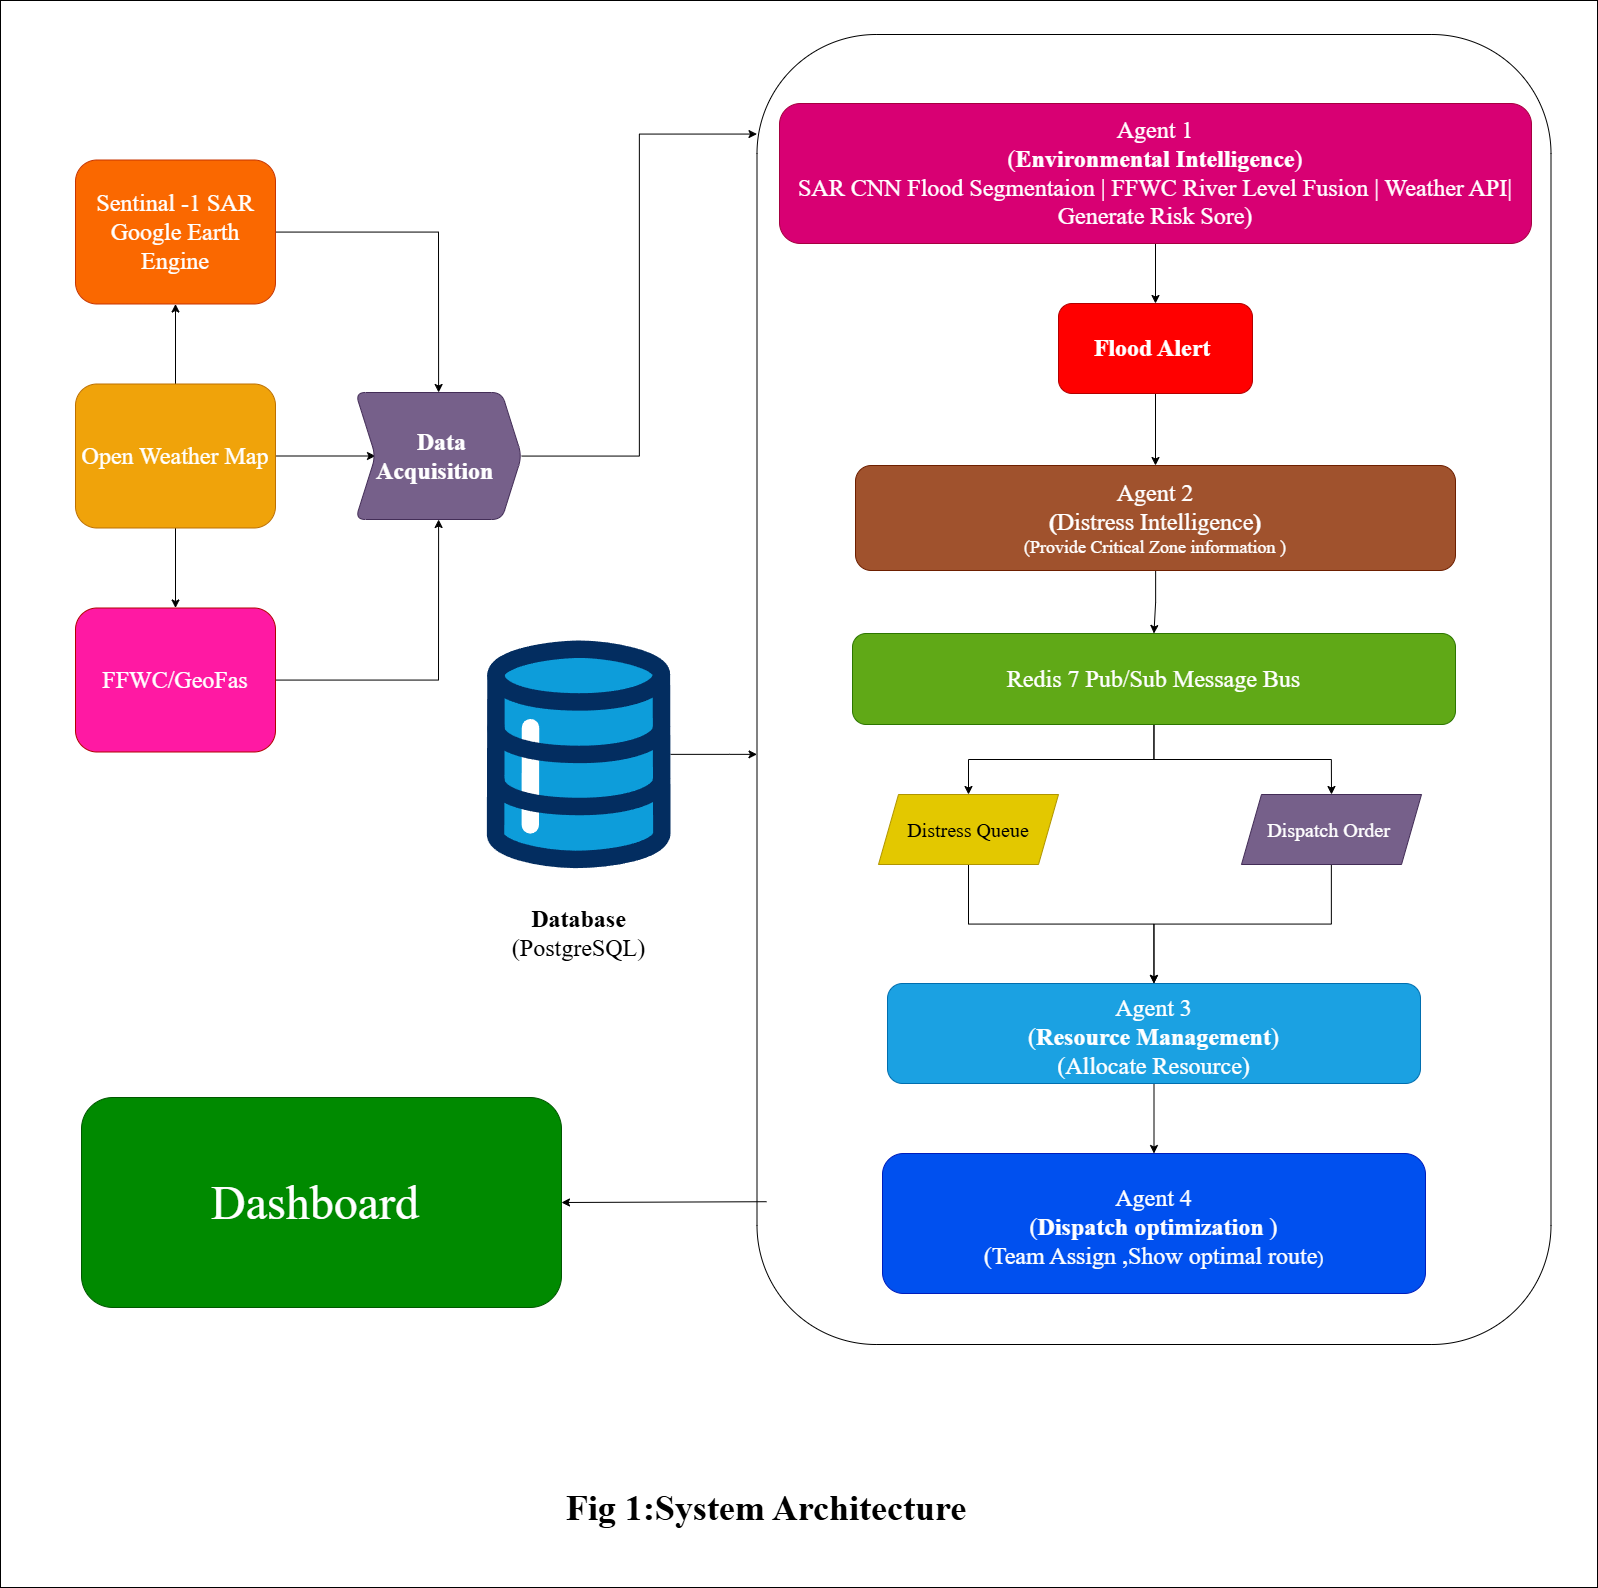

The diagram above was exported from draw.io. Its source (the exported page's mxGraphModel, read from the mxfile embedded in the PNG):
<mxGraphModel dx="2943" dy="1629" grid="0" gridSize="10" guides="1" tooltips="1" connect="1" arrows="1" fold="1" page="0" pageScale="1" pageWidth="827" pageHeight="1169" math="0" shadow="0">
  <root>
    <mxCell id="0" />
    <mxCell id="1" parent="0" />
    <mxCell id="1ox_O6T-j1M43yQVEc8g-3" edge="1" parent="1" source="1ox_O6T-j1M43yQVEc8g-4" style="edgeStyle=orthogonalEdgeStyle;rounded=0;orthogonalLoop=1;jettySize=auto;html=1;" target="1ox_O6T-j1M43yQVEc8g-8" value="">
      <mxGeometry relative="1" as="geometry" />
    </mxCell>
    <mxCell id="1ox_O6T-j1M43yQVEc8g-42" edge="1" parent="1" source="1ox_O6T-j1M43yQVEc8g-4" style="edgeStyle=orthogonalEdgeStyle;rounded=0;orthogonalLoop=1;jettySize=auto;html=1;" target="1ox_O6T-j1M43yQVEc8g-41" value="">
      <mxGeometry relative="1" as="geometry" />
    </mxCell>
    <mxCell id="1ox_O6T-j1M43yQVEc8g-44" edge="1" parent="1" source="1ox_O6T-j1M43yQVEc8g-4" style="edgeStyle=orthogonalEdgeStyle;rounded=0;orthogonalLoop=1;jettySize=auto;html=1;" target="1ox_O6T-j1M43yQVEc8g-43" value="">
      <mxGeometry relative="1" as="geometry" />
    </mxCell>
    <mxCell id="1ox_O6T-j1M43yQVEc8g-4" parent="1" style="rounded=1;whiteSpace=wrap;html=1;fillColor=#f0a30a;fontColor=#000000;strokeColor=#BD7000;" value="&lt;font face=&quot;Times New Roman&quot; style=&quot;color: rgb(255, 255, 255); font-size: 24px;&quot;&gt;Open Weather Map&lt;/font&gt;" vertex="1">
      <mxGeometry height="144" width="200" x="220" y="471.5" as="geometry" />
    </mxCell>
    <mxCell id="1ox_O6T-j1M43yQVEc8g-8" parent="1" style="shape=step;perimeter=stepPerimeter;whiteSpace=wrap;html=1;fixedSize=1;rounded=1;fillColor=#76608a;fontColor=#ffffff;strokeColor=#432D57;" value="&lt;font style=&quot;font-size: 24px;&quot;&gt;&amp;nbsp;&lt;b&gt;&lt;font face=&quot;Times New Roman&quot;&gt;Data Acquisition&lt;/font&gt;&lt;/b&gt;&amp;nbsp;&lt;/font&gt;" vertex="1">
      <mxGeometry height="127" width="166.21" x="500" y="480" as="geometry" />
    </mxCell>
    <mxCell id="1ox_O6T-j1M43yQVEc8g-28" edge="1" parent="1" source="1ox_O6T-j1M43yQVEc8g-11" style="edgeStyle=orthogonalEdgeStyle;rounded=0;orthogonalLoop=1;jettySize=auto;html=1;" target="1ox_O6T-j1M43yQVEc8g-27" value="">
      <mxGeometry relative="1" as="geometry" />
    </mxCell>
    <mxCell id="1ox_O6T-j1M43yQVEc8g-11" parent="1" style="rounded=1;whiteSpace=wrap;html=1;fillColor=#d80073;strokeColor=#A50040;fontColor=#ffffff;" value="&lt;font style=&quot;font-size: 24px;&quot;&gt;&lt;font style=&quot;&quot; face=&quot;Times New Roman&quot;&gt;&lt;font style=&quot;&quot;&gt;Agent 1&lt;/font&gt;&lt;br&gt;(&lt;b style=&quot;&quot;&gt;Environmental Intelligence&lt;/b&gt;)&lt;br&gt;&lt;font style=&quot;&quot;&gt;SAR CNN Flood Segmentaion | FFWC River Level Fusion | Weather API| G&lt;/font&gt;&lt;/font&gt;&lt;font face=&quot;Times New Roman&quot; style=&quot;&quot;&gt;enerate Risk Sore)&lt;/font&gt;&lt;/font&gt;" vertex="1">
      <mxGeometry height="140" width="752" x="924" y="191" as="geometry" />
    </mxCell>
    <mxCell id="1ox_O6T-j1M43yQVEc8g-32" edge="1" parent="1" source="1ox_O6T-j1M43yQVEc8g-13" style="edgeStyle=orthogonalEdgeStyle;rounded=0;orthogonalLoop=1;jettySize=auto;html=1;" target="1ox_O6T-j1M43yQVEc8g-15" value="">
      <mxGeometry relative="1" as="geometry" />
    </mxCell>
    <mxCell id="1ox_O6T-j1M43yQVEc8g-13" parent="1" style="rounded=1;whiteSpace=wrap;html=1;fillColor=#a0522d;strokeColor=#6D1F00;fontColor=#ffffff;" value="&lt;font face=&quot;Times New Roman&quot; style=&quot;font-size: 24px;&quot;&gt;Agent 2&lt;/font&gt;&lt;div&gt;&lt;font face=&quot;Times New Roman&quot; style=&quot;&quot;&gt;&lt;font style=&quot;&quot;&gt;&lt;font style=&quot;font-size: 24px;&quot;&gt;&lt;b style=&quot;&quot;&gt;(&lt;/b&gt;&lt;/font&gt;&lt;font style=&quot;font-size: 24px;&quot;&gt;Distress Intelligence&lt;b&gt;)&lt;/b&gt;&lt;/font&gt;&lt;/font&gt;&lt;font style=&quot;font-size: 18px;&quot;&gt;&lt;br&gt;&lt;font style=&quot;&quot;&gt;(Provide Critical Zone information&amp;nbsp;&lt;/font&gt;&lt;/font&gt;&lt;font style=&quot;font-size: 18px;&quot;&gt;)&lt;/font&gt;&lt;/font&gt;&lt;/div&gt;" vertex="1">
      <mxGeometry height="105" width="600" x="1000" y="553" as="geometry" />
    </mxCell>
    <mxCell id="1ox_O6T-j1M43yQVEc8g-36" edge="1" parent="1" source="1ox_O6T-j1M43yQVEc8g-15" style="edgeStyle=orthogonalEdgeStyle;rounded=0;orthogonalLoop=1;jettySize=auto;html=1;entryX=0.5;entryY=0;entryDx=0;entryDy=0;" target="1ox_O6T-j1M43yQVEc8g-34">
      <mxGeometry relative="1" as="geometry" />
    </mxCell>
    <mxCell id="1ox_O6T-j1M43yQVEc8g-37" edge="1" parent="1" source="1ox_O6T-j1M43yQVEc8g-15" style="edgeStyle=orthogonalEdgeStyle;rounded=0;orthogonalLoop=1;jettySize=auto;html=1;exitX=0.5;exitY=1;exitDx=0;exitDy=0;entryX=0.5;entryY=0;entryDx=0;entryDy=0;" target="1ox_O6T-j1M43yQVEc8g-35">
      <mxGeometry relative="1" as="geometry" />
    </mxCell>
    <mxCell id="1ox_O6T-j1M43yQVEc8g-15" parent="1" style="whiteSpace=wrap;html=1;rounded=1;fillColor=#60a917;fontColor=#ffffff;strokeColor=#2D7600;" value="&lt;font face=&quot;Times New Roman&quot; style=&quot;font-size: 24px;&quot;&gt;Redis 7 Pub/Sub Message Bus&lt;/font&gt;" vertex="1">
      <mxGeometry height="91" width="603" x="997" y="721" as="geometry" />
    </mxCell>
    <mxCell id="1ox_O6T-j1M43yQVEc8g-40" edge="1" parent="1" source="1ox_O6T-j1M43yQVEc8g-17" style="edgeStyle=orthogonalEdgeStyle;rounded=0;orthogonalLoop=1;jettySize=auto;html=1;" target="1ox_O6T-j1M43yQVEc8g-18" value="">
      <mxGeometry relative="1" as="geometry" />
    </mxCell>
    <mxCell id="1ox_O6T-j1M43yQVEc8g-17" parent="1" style="whiteSpace=wrap;html=1;rounded=1;fillColor=#1ba1e2;fontColor=#ffffff;strokeColor=#006EAF;" value="&lt;div&gt;&lt;font style=&quot;font-size: 24px;&quot; face=&quot;Times New Roman&quot;&gt;&lt;br&gt;&lt;/font&gt;&lt;/div&gt;&lt;font style=&quot;font-size: 24px;&quot; face=&quot;Times New Roman&quot;&gt;Agent 3&lt;/font&gt;&lt;div&gt;&lt;font face=&quot;Times New Roman&quot;&gt;&lt;font style=&quot;font-size: 24px;&quot;&gt;(&lt;b&gt;Resource Management&lt;/b&gt;)&lt;/font&gt;&lt;/font&gt;&lt;/div&gt;&lt;div&gt;&lt;font face=&quot;Times New Roman&quot; style=&quot;font-size: 24px;&quot;&gt;(Allocate Resource)&lt;br&gt;&lt;/font&gt;&lt;div&gt;&lt;font style=&quot;font-size: 18px;&quot;&gt;&lt;br&gt;&lt;/font&gt;&lt;/div&gt;&lt;/div&gt;" vertex="1">
      <mxGeometry height="100" width="533" x="1032" y="1071" as="geometry" />
    </mxCell>
    <mxCell id="1ox_O6T-j1M43yQVEc8g-18" parent="1" style="whiteSpace=wrap;html=1;rounded=1;fillColor=#0050ef;fontColor=#ffffff;strokeColor=#001DBC;" value="&lt;div&gt;&lt;font style=&quot;font-size: 24px;&quot; face=&quot;Times New Roman&quot;&gt;&lt;br&gt;&lt;/font&gt;&lt;/div&gt;&lt;font style=&quot;font-size: 24px;&quot; face=&quot;Times New Roman&quot;&gt;Agent 4&lt;/font&gt;&lt;div&gt;&lt;font face=&quot;Times New Roman&quot;&gt;&lt;font style=&quot;font-size: 24px;&quot;&gt;(&lt;b&gt;Dispatch optimization&amp;nbsp;&lt;/b&gt;)&lt;/font&gt;&lt;/font&gt;&lt;/div&gt;&lt;div&gt;&lt;font face=&quot;Times New Roman&quot; style=&quot;font-size: 24px;&quot;&gt;(Team Assign ,Show optimal route&lt;/font&gt;&lt;font face=&quot;Times New Roman&quot; style=&quot;font-size: 18px;&quot;&gt;)&lt;br&gt;&lt;/font&gt;&lt;div&gt;&lt;font style=&quot;font-size: 18px;&quot;&gt;&lt;br&gt;&lt;/font&gt;&lt;/div&gt;&lt;/div&gt;" vertex="1">
      <mxGeometry height="140" width="543" x="1027" y="1241" as="geometry" />
    </mxCell>
    <mxCell id="1ox_O6T-j1M43yQVEc8g-19" parent="1" style="text;html=1;whiteSpace=wrap;strokeColor=none;fillColor=none;align=center;verticalAlign=middle;rounded=0;" value="&lt;font style=&quot;font-size: 36px;&quot; face=&quot;Times New Roman&quot;&gt;&lt;b style=&quot;&quot;&gt;Fig 1:System Architecture&lt;/b&gt;&lt;/font&gt;" vertex="1">
      <mxGeometry height="122" width="700" x="561" y="1535" as="geometry" />
    </mxCell>
    <mxCell id="1ox_O6T-j1M43yQVEc8g-54" edge="1" parent="1" source="1ox_O6T-j1M43yQVEc8g-20" style="edgeStyle=orthogonalEdgeStyle;rounded=0;orthogonalLoop=1;jettySize=auto;html=1;" target="1ox_O6T-j1M43yQVEc8g-25" value="">
      <mxGeometry relative="1" as="geometry">
        <Array as="points">
          <mxPoint x="874" y="842" />
          <mxPoint x="874" y="842" />
        </Array>
      </mxGeometry>
    </mxCell>
    <mxCell id="1ox_O6T-j1M43yQVEc8g-20" parent="1" style="verticalLabelPosition=bottom;aspect=fixed;html=1;shape=mxgraph.salesforce.data;fillColorStyles=fillColor2,fillColor3,fillColor4;fillColor2=#032d60;fillColor3=#0d9dda;fillColor4=#ffffff;fillColor=none;strokeColor=none;" value="" vertex="1">
      <mxGeometry height="227.65" width="184.4" x="631" y="728" as="geometry" />
    </mxCell>
    <mxCell id="1ox_O6T-j1M43yQVEc8g-22" parent="1" style="text;html=1;whiteSpace=wrap;strokeColor=none;fillColor=none;align=center;verticalAlign=middle;rounded=0;" value="&lt;font style=&quot;font-size: 24px;&quot; face=&quot;Times New Roman&quot;&gt;&lt;b style=&quot;&quot;&gt;Database&lt;/b&gt;&lt;br&gt;(PostgreSQL)&lt;/font&gt;" vertex="1">
      <mxGeometry height="83" width="207" x="619.7" y="979" as="geometry" />
    </mxCell>
    <mxCell id="1ox_O6T-j1M43yQVEc8g-26" parent="1" style="whiteSpace=wrap;html=1;fillColor=#008a00;rounded=1;fontColor=#ffffff;strokeColor=#005700;" value="&lt;font face=&quot;Times New Roman&quot; style=&quot;font-size: 48px;&quot;&gt;Dashboard&amp;nbsp;&lt;/font&gt;" vertex="1">
      <mxGeometry height="210" width="480" x="226" y="1185" as="geometry" />
    </mxCell>
    <mxCell id="1ox_O6T-j1M43yQVEc8g-31" edge="1" parent="1" source="1ox_O6T-j1M43yQVEc8g-27" style="edgeStyle=orthogonalEdgeStyle;rounded=0;orthogonalLoop=1;jettySize=auto;html=1;" target="1ox_O6T-j1M43yQVEc8g-13" value="">
      <mxGeometry relative="1" as="geometry" />
    </mxCell>
    <mxCell id="1ox_O6T-j1M43yQVEc8g-27" parent="1" style="whiteSpace=wrap;html=1;fillColor=#FF0000;strokeColor=#B20000;fontColor=#ffffff;rounded=1;" value="&lt;font face=&quot;Times New Roman&quot; style=&quot;font-size: 24px;&quot;&gt;&lt;b&gt;Flood Alert&amp;nbsp;&lt;/b&gt;&lt;/font&gt;" vertex="1">
      <mxGeometry height="90" width="194" x="1203" y="391" as="geometry" />
    </mxCell>
    <mxCell id="1ox_O6T-j1M43yQVEc8g-51" edge="1" parent="1" source="1ox_O6T-j1M43yQVEc8g-34" style="edgeStyle=orthogonalEdgeStyle;rounded=0;orthogonalLoop=1;jettySize=auto;html=1;entryX=0.5;entryY=0;entryDx=0;entryDy=0;" target="1ox_O6T-j1M43yQVEc8g-17">
      <mxGeometry relative="1" as="geometry" />
    </mxCell>
    <mxCell id="1ox_O6T-j1M43yQVEc8g-34" parent="1" style="shape=parallelogram;perimeter=parallelogramPerimeter;whiteSpace=wrap;html=1;fixedSize=1;fillColor=#e3c800;fontColor=#000000;strokeColor=#B09500;" value="&lt;font style=&quot;font-size: 20px;&quot; face=&quot;Times New Roman&quot;&gt;Distress Queue&lt;/font&gt;" vertex="1">
      <mxGeometry height="70" width="180" x="1023" y="882" as="geometry" />
    </mxCell>
    <mxCell id="1ox_O6T-j1M43yQVEc8g-39" edge="1" parent="1" source="1ox_O6T-j1M43yQVEc8g-35" style="edgeStyle=orthogonalEdgeStyle;rounded=0;orthogonalLoop=1;jettySize=auto;html=1;" target="1ox_O6T-j1M43yQVEc8g-17">
      <mxGeometry relative="1" as="geometry" />
    </mxCell>
    <mxCell id="1ox_O6T-j1M43yQVEc8g-35" parent="1" style="shape=parallelogram;perimeter=parallelogramPerimeter;whiteSpace=wrap;html=1;fixedSize=1;fillColor=#76608a;fontColor=#ffffff;strokeColor=#432D57;" value="&lt;font face=&quot;Times New Roman&quot;&gt;&lt;span style=&quot;font-size: 20px;&quot;&gt;Dispatch Order&amp;nbsp;&lt;/span&gt;&lt;/font&gt;" vertex="1">
      <mxGeometry height="70" width="180" x="1386" y="882" as="geometry" />
    </mxCell>
    <mxCell id="1ox_O6T-j1M43yQVEc8g-45" edge="1" parent="1" source="1ox_O6T-j1M43yQVEc8g-41" style="edgeStyle=orthogonalEdgeStyle;rounded=0;orthogonalLoop=1;jettySize=auto;html=1;entryX=0.5;entryY=1;entryDx=0;entryDy=0;" target="1ox_O6T-j1M43yQVEc8g-8">
      <mxGeometry relative="1" as="geometry" />
    </mxCell>
    <mxCell id="1ox_O6T-j1M43yQVEc8g-41" parent="1" style="rounded=1;whiteSpace=wrap;html=1;fillColor=light-dark(#FF19A3,#FF9281);strokeColor=#B20000;fontColor=#ffffff;" value="&lt;span style=&quot;font-family: &amp;quot;Times New Roman&amp;quot;;&quot;&gt;&lt;font style=&quot;color: rgb(255, 255, 255); font-size: 24px;&quot;&gt;FFWC/GeoFas&lt;/font&gt;&lt;/span&gt;" vertex="1">
      <mxGeometry height="144" width="200" x="220" y="695.5" as="geometry" />
    </mxCell>
    <mxCell id="1ox_O6T-j1M43yQVEc8g-46" edge="1" parent="1" source="1ox_O6T-j1M43yQVEc8g-43" style="edgeStyle=orthogonalEdgeStyle;rounded=0;orthogonalLoop=1;jettySize=auto;html=1;entryX=0.5;entryY=0;entryDx=0;entryDy=0;" target="1ox_O6T-j1M43yQVEc8g-8">
      <mxGeometry relative="1" as="geometry" />
    </mxCell>
    <mxCell id="1ox_O6T-j1M43yQVEc8g-43" parent="1" style="rounded=1;whiteSpace=wrap;html=1;fillColor=#fa6800;fontColor=#000000;strokeColor=#C73500;" value="&lt;font style=&quot;font-size: 24px;&quot;&gt;&lt;font style=&quot;color: rgb(255, 255, 255); font-family: &amp;quot;Times New Roman&amp;quot;;&quot;&gt;Sentinal -1 SAR&lt;/font&gt;&lt;br style=&quot;color: rgb(255, 255, 255); font-family: &amp;quot;Times New Roman&amp;quot;;&quot;&gt;&lt;font style=&quot;color: rgb(255, 255, 255); font-family: &amp;quot;Times New Roman&amp;quot;;&quot;&gt;Google Earth Engine&lt;/font&gt;&lt;/font&gt;" vertex="1">
      <mxGeometry height="144" width="200" x="220" y="247.5" as="geometry" />
    </mxCell>
    <mxCell id="1ox_O6T-j1M43yQVEc8g-25" parent="1" style="rounded=1;whiteSpace=wrap;html=1;fillColor=none;" value="" vertex="1">
      <mxGeometry height="1310" width="794" x="901.5" y="122" as="geometry" />
    </mxCell>
    <mxCell id="1ox_O6T-j1M43yQVEc8g-52" edge="1" parent="1" source="1ox_O6T-j1M43yQVEc8g-8" style="edgeStyle=orthogonalEdgeStyle;rounded=0;orthogonalLoop=1;jettySize=auto;html=1;entryX=0;entryY=0.076;entryDx=0;entryDy=0;entryPerimeter=0;" target="1ox_O6T-j1M43yQVEc8g-25">
      <mxGeometry relative="1" as="geometry" />
    </mxCell>
    <mxCell id="1ox_O6T-j1M43yQVEc8g-56" edge="1" parent="1" source="1ox_O6T-j1M43yQVEc8g-25" style="endArrow=classic;html=1;rounded=0;entryX=1;entryY=0.5;entryDx=0;entryDy=0;exitX=0.012;exitY=0.891;exitDx=0;exitDy=0;exitPerimeter=0;" target="1ox_O6T-j1M43yQVEc8g-26" value="">
      <mxGeometry height="50" relative="1" width="50" as="geometry">
        <mxPoint x="786" y="1347" as="sourcePoint" />
        <mxPoint x="836" y="1297" as="targetPoint" />
      </mxGeometry>
    </mxCell>
    <mxCell id="1ox_O6T-j1M43yQVEc8g-58" parent="1" style="rounded=0;whiteSpace=wrap;html=1;fillColor=none;" value="" vertex="1">
      <mxGeometry height="1587" width="1597" x="145" y="88" as="geometry" />
    </mxCell>
  </root>
</mxGraphModel>